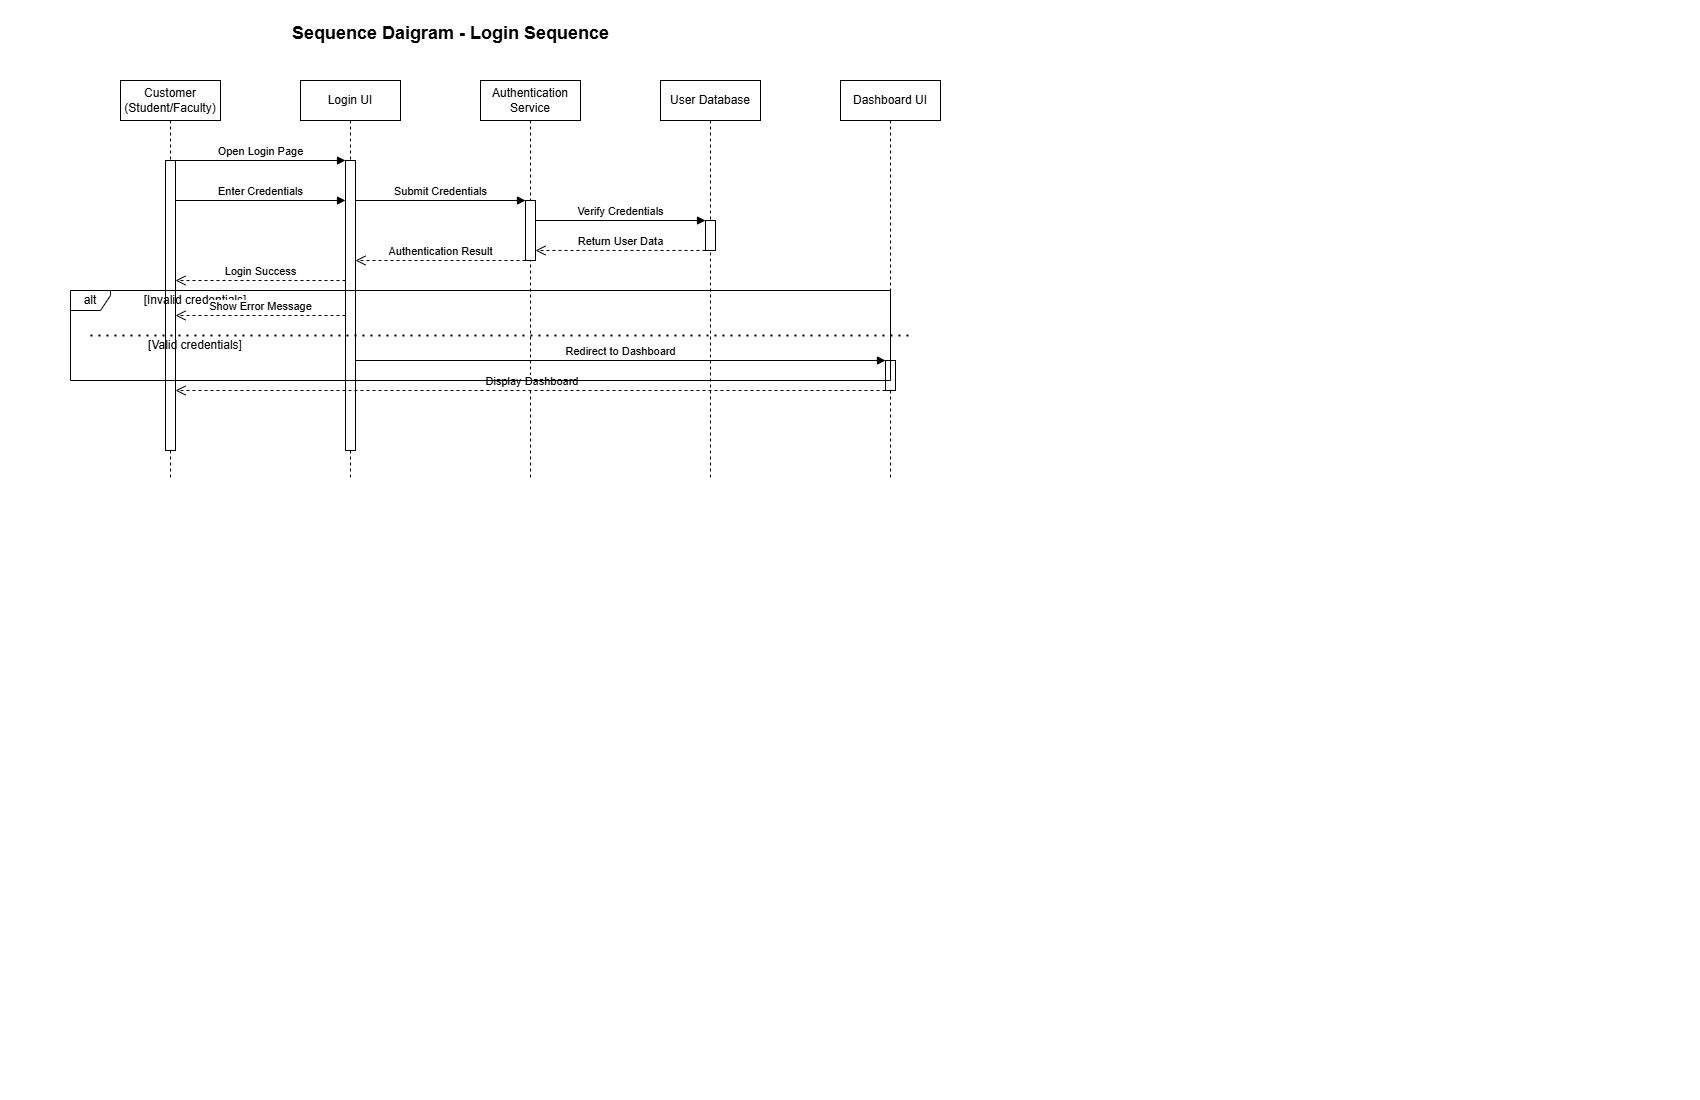

The diagram above was exported from draw.io. Its source (the exported page's mxGraphModel, read from the mxfile embedded in the PNG):
<mxGraphModel dx="1042" dy="660" grid="1" gridSize="10" guides="1" tooltips="1" connect="1" arrows="1" fold="1" page="1" pageScale="1" pageWidth="850" pageHeight="1100" math="0" shadow="0">
  <root>
    <mxCell id="0" />
    <mxCell id="1" parent="0" />
    <mxCell id="2" value="Customer&#10;(Student/Faculty)" style="shape=umlLifeline;perimeter=lifelinePerimeter;whiteSpace=wrap;html=1;container=1;collapsible=0;recursiveResize=0;outlineConnect=0;" parent="1" vertex="1">
      <mxGeometry x="120" y="80" width="100" height="400" as="geometry" />
    </mxCell>
    <mxCell id="3" value="" style="html=1;points=[];perimeter=orthogonalPerimeter;" parent="2" vertex="1">
      <mxGeometry x="45" y="80" width="10" height="290" as="geometry" />
    </mxCell>
    <mxCell id="4" value="Login UI" style="shape=umlLifeline;perimeter=lifelinePerimeter;whiteSpace=wrap;html=1;container=1;collapsible=0;recursiveResize=0;outlineConnect=0;" parent="1" vertex="1">
      <mxGeometry x="300" y="80" width="100" height="400" as="geometry" />
    </mxCell>
    <mxCell id="5" value="" style="html=1;points=[];perimeter=orthogonalPerimeter;" parent="4" vertex="1">
      <mxGeometry x="45" y="80" width="10" height="290" as="geometry" />
    </mxCell>
    <mxCell id="6" value="Authentication&#10;Service" style="shape=umlLifeline;perimeter=lifelinePerimeter;whiteSpace=wrap;html=1;container=1;collapsible=0;recursiveResize=0;outlineConnect=0;" parent="1" vertex="1">
      <mxGeometry x="480" y="80" width="100" height="400" as="geometry" />
    </mxCell>
    <mxCell id="7" value="" style="html=1;points=[];perimeter=orthogonalPerimeter;" parent="6" vertex="1">
      <mxGeometry x="45" y="120" width="10" height="60" as="geometry" />
    </mxCell>
    <mxCell id="8" value="User Database" style="shape=umlLifeline;perimeter=lifelinePerimeter;whiteSpace=wrap;html=1;container=1;collapsible=0;recursiveResize=0;outlineConnect=0;" parent="1" vertex="1">
      <mxGeometry x="660" y="80" width="100" height="400" as="geometry" />
    </mxCell>
    <mxCell id="9" value="" style="html=1;points=[];perimeter=orthogonalPerimeter;" parent="8" vertex="1">
      <mxGeometry x="45" y="140" width="10" height="30" as="geometry" />
    </mxCell>
    <mxCell id="10" value="Dashboard UI" style="shape=umlLifeline;perimeter=lifelinePerimeter;whiteSpace=wrap;html=1;container=1;collapsible=0;recursiveResize=0;outlineConnect=0;" parent="1" vertex="1">
      <mxGeometry x="840" y="80" width="100" height="400" as="geometry" />
    </mxCell>
    <mxCell id="11" value="" style="html=1;points=[];perimeter=orthogonalPerimeter;" parent="10" vertex="1">
      <mxGeometry x="45" y="280" width="10" height="30" as="geometry" />
    </mxCell>
    <mxCell id="12" value="Open Login Page" style="html=1;verticalAlign=bottom;endArrow=block;entryX=0;entryY=0;" parent="1" source="3" target="5" edge="1">
      <mxGeometry relative="1" as="geometry">
        <mxPoint x="230" y="160" as="sourcePoint" />
      </mxGeometry>
    </mxCell>
    <mxCell id="13" value="Enter Credentials" style="html=1;verticalAlign=bottom;endArrow=block;entryX=0;entryY=0.3;" parent="1" edge="1">
      <mxGeometry relative="1" as="geometry">
        <mxPoint x="175" y="200" as="sourcePoint" />
        <mxPoint x="345" y="200" as="targetPoint" />
      </mxGeometry>
    </mxCell>
    <mxCell id="14" value="Submit Credentials" style="html=1;verticalAlign=bottom;endArrow=block;entryX=0;entryY=0;" parent="1" edge="1">
      <mxGeometry relative="1" as="geometry">
        <mxPoint x="355" y="200" as="sourcePoint" />
        <mxPoint x="525" y="200" as="targetPoint" />
      </mxGeometry>
    </mxCell>
    <mxCell id="15" value="Verify Credentials" style="html=1;verticalAlign=bottom;endArrow=block;entryX=0;entryY=0;" parent="1" edge="1">
      <mxGeometry relative="1" as="geometry">
        <mxPoint x="535" y="220" as="sourcePoint" />
        <mxPoint x="705" y="220" as="targetPoint" />
      </mxGeometry>
    </mxCell>
    <mxCell id="16" value="Return User Data" style="html=1;verticalAlign=bottom;endArrow=open;dashed=1;endSize=8;exitX=0;exitY=0.95;" parent="1" edge="1">
      <mxGeometry relative="1" as="geometry">
        <mxPoint x="535" y="250" as="targetPoint" />
        <mxPoint x="705" y="250" as="sourcePoint" />
      </mxGeometry>
    </mxCell>
    <mxCell id="17" value="Authentication Result" style="html=1;verticalAlign=bottom;endArrow=open;dashed=1;endSize=8;exitX=0;exitY=0.95;" parent="1" edge="1">
      <mxGeometry relative="1" as="geometry">
        <mxPoint x="355" y="260" as="targetPoint" />
        <mxPoint x="525" y="260" as="sourcePoint" />
      </mxGeometry>
    </mxCell>
    <mxCell id="18" value="Login Success" style="html=1;verticalAlign=bottom;endArrow=open;dashed=1;endSize=8;exitX=0;exitY=0.95;" parent="1" edge="1">
      <mxGeometry relative="1" as="geometry">
        <mxPoint x="175" y="280" as="targetPoint" />
        <mxPoint x="345" y="280" as="sourcePoint" />
      </mxGeometry>
    </mxCell>
    <mxCell id="19" value="Redirect to Dashboard" style="html=1;verticalAlign=bottom;endArrow=block;entryX=0;entryY=0;" parent="1" edge="1">
      <mxGeometry relative="1" as="geometry">
        <mxPoint x="355" y="360" as="sourcePoint" />
        <mxPoint x="885" y="360" as="targetPoint" />
      </mxGeometry>
    </mxCell>
    <mxCell id="20" value="&amp;nbsp;Display Dashboard" style="html=1;verticalAlign=bottom;endArrow=open;dashed=1;endSize=8;exitX=0;exitY=0.95;" parent="1" edge="1">
      <mxGeometry relative="1" as="geometry">
        <mxPoint x="175" y="390" as="targetPoint" />
        <mxPoint x="885" y="390" as="sourcePoint" />
      </mxGeometry>
    </mxCell>
    <mxCell id="21" value="alt" style="shape=umlFrame;whiteSpace=wrap;html=1;width=40;height=20;" parent="1" vertex="1">
      <mxGeometry x="70" y="290" width="820" height="90" as="geometry" />
    </mxCell>
    <mxCell id="22" value="[Invalid credentials]" style="text;html=1;strokeColor=none;fillColor=none;align=center;verticalAlign=middle;whiteSpace=wrap;rounded=0;" parent="1" vertex="1">
      <mxGeometry x="135" y="290" width="120" height="20" as="geometry" />
    </mxCell>
    <mxCell id="23" value="" style="endArrow=none;dashed=1;html=1;dashPattern=1 3;strokeWidth=2;entryX=1;entryY=0.5;entryDx=0;entryDy=0;exitX=0;exitY=0.5;exitDx=0;exitDy=0;" parent="1" edge="1">
      <mxGeometry width="50" height="50" relative="1" as="geometry">
        <mxPoint x="90" y="335" as="sourcePoint" />
        <mxPoint x="910" y="335" as="targetPoint" />
      </mxGeometry>
    </mxCell>
    <mxCell id="24" value="[Valid credentials]" style="text;html=1;strokeColor=none;fillColor=none;align=center;verticalAlign=middle;whiteSpace=wrap;rounded=0;" parent="1" vertex="1">
      <mxGeometry x="135" y="335" width="120" height="20" as="geometry" />
    </mxCell>
    <mxCell id="25" value="Show Error Message" style="html=1;verticalAlign=bottom;endArrow=open;dashed=1;endSize=8;" parent="1" edge="1">
      <mxGeometry relative="1" as="geometry">
        <mxPoint x="175" y="315" as="targetPoint" />
        <mxPoint x="345" y="315" as="sourcePoint" />
      </mxGeometry>
    </mxCell>
    <mxCell id="9EB8AVjFU0owyf5baTvS-25" value="&lt;b&gt;&lt;font style=&quot;font-size: 18px;&quot;&gt;Sequence Daigram - Login Sequence&lt;/font&gt;&lt;/b&gt;" style="text;html=1;align=center;verticalAlign=middle;resizable=0;points=[];autosize=1;strokeColor=none;fillColor=none;" vertex="1" parent="1">
      <mxGeometry x="280" y="13" width="340" height="40" as="geometry" />
    </mxCell>
  </root>
</mxGraphModel>